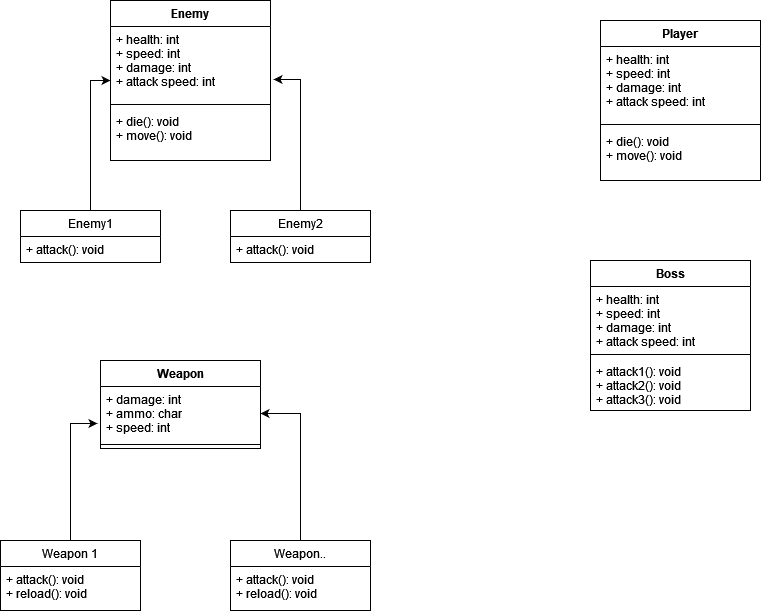

The diagram above was exported from draw.io. Its source (the exported page's mxGraphModel, read from the mxfile embedded in the PNG):
<mxGraphModel dx="1434" dy="774" grid="1" gridSize="10" guides="1" tooltips="1" connect="1" arrows="1" fold="1" page="1" pageScale="1" pageWidth="850" pageHeight="1100" math="0" shadow="0">
  <root>
    <mxCell id="0" />
    <mxCell id="1" parent="0" />
    <mxCell id="Yb9nG9hL9Tv_6JqZr2aF-11" style="edgeStyle=orthogonalEdgeStyle;rounded=0;orthogonalLoop=1;jettySize=auto;html=1;" parent="1" source="Yb9nG9hL9Tv_6JqZr2aF-3" edge="1">
      <mxGeometry relative="1" as="geometry">
        <mxPoint x="130" y="100" as="targetPoint" />
        <Array as="points">
          <mxPoint x="110" y="100" />
        </Array>
      </mxGeometry>
    </mxCell>
    <mxCell id="Yb9nG9hL9Tv_6JqZr2aF-3" value="Enemy1" style="swimlane;fontStyle=0;childLayout=stackLayout;horizontal=1;startSize=26;fillColor=none;horizontalStack=0;resizeParent=1;resizeParentMax=0;resizeLast=0;collapsible=1;marginBottom=0;" parent="1" vertex="1">
      <mxGeometry x="40" y="230" width="140" height="52" as="geometry" />
    </mxCell>
    <mxCell id="Yb9nG9hL9Tv_6JqZr2aF-4" value="+ attack(): void" style="text;strokeColor=none;fillColor=none;align=left;verticalAlign=top;spacingLeft=4;spacingRight=4;overflow=hidden;rotatable=0;points=[[0,0.5],[1,0.5]];portConstraint=eastwest;" parent="Yb9nG9hL9Tv_6JqZr2aF-3" vertex="1">
      <mxGeometry y="26" width="140" height="26" as="geometry" />
    </mxCell>
    <mxCell id="i94cUDTkqezV_KIxwWx3-2" style="edgeStyle=orthogonalEdgeStyle;rounded=0;orthogonalLoop=1;jettySize=auto;html=1;entryX=1.019;entryY=0.716;entryDx=0;entryDy=0;entryPerimeter=0;" parent="1" source="Yb9nG9hL9Tv_6JqZr2aF-7" target="_DfeRZ6OqCroxc9CPx32-7" edge="1">
      <mxGeometry relative="1" as="geometry">
        <mxPoint x="350" y="110" as="targetPoint" />
      </mxGeometry>
    </mxCell>
    <mxCell id="Yb9nG9hL9Tv_6JqZr2aF-7" value="Enemy2" style="swimlane;fontStyle=0;childLayout=stackLayout;horizontal=1;startSize=26;fillColor=none;horizontalStack=0;resizeParent=1;resizeParentMax=0;resizeLast=0;collapsible=1;marginBottom=0;" parent="1" vertex="1">
      <mxGeometry x="250" y="230" width="140" height="52" as="geometry">
        <mxRectangle x="220" y="320" width="80" height="30" as="alternateBounds" />
      </mxGeometry>
    </mxCell>
    <mxCell id="Yb9nG9hL9Tv_6JqZr2aF-8" value="+ attack(): void" style="text;strokeColor=none;fillColor=none;align=left;verticalAlign=top;spacingLeft=4;spacingRight=4;overflow=hidden;rotatable=0;points=[[0,0.5],[1,0.5]];portConstraint=eastwest;" parent="Yb9nG9hL9Tv_6JqZr2aF-7" vertex="1">
      <mxGeometry y="26" width="140" height="26" as="geometry" />
    </mxCell>
    <mxCell id="10TrrEbB8bhkZLz6Yst0-2" value="Boss" style="swimlane;fontStyle=1;align=center;verticalAlign=top;childLayout=stackLayout;horizontal=1;startSize=26;horizontalStack=0;resizeParent=1;resizeParentMax=0;resizeLast=0;collapsible=1;marginBottom=0;" parent="1" vertex="1">
      <mxGeometry x="610" y="280" width="160" height="150" as="geometry" />
    </mxCell>
    <mxCell id="10TrrEbB8bhkZLz6Yst0-3" value="+ health: int&#10;+ speed: int&#10;+ damage: int&#10;+ attack speed: int" style="text;strokeColor=none;fillColor=none;align=left;verticalAlign=top;spacingLeft=4;spacingRight=4;overflow=hidden;rotatable=0;points=[[0,0.5],[1,0.5]];portConstraint=eastwest;" parent="10TrrEbB8bhkZLz6Yst0-2" vertex="1">
      <mxGeometry y="26" width="160" height="64" as="geometry" />
    </mxCell>
    <mxCell id="10TrrEbB8bhkZLz6Yst0-4" value="" style="line;strokeWidth=1;fillColor=none;align=left;verticalAlign=middle;spacingTop=-1;spacingLeft=3;spacingRight=3;rotatable=0;labelPosition=right;points=[];portConstraint=eastwest;strokeColor=inherit;" parent="10TrrEbB8bhkZLz6Yst0-2" vertex="1">
      <mxGeometry y="90" width="160" height="8" as="geometry" />
    </mxCell>
    <mxCell id="10TrrEbB8bhkZLz6Yst0-5" value="+ attack1(): void&#10;+ attack2(): void&#10;+ attack3(): void" style="text;strokeColor=none;fillColor=none;align=left;verticalAlign=top;spacingLeft=4;spacingRight=4;overflow=hidden;rotatable=0;points=[[0,0.5],[1,0.5]];portConstraint=eastwest;" parent="10TrrEbB8bhkZLz6Yst0-2" vertex="1">
      <mxGeometry y="98" width="160" height="52" as="geometry" />
    </mxCell>
    <mxCell id="i94cUDTkqezV_KIxwWx3-4" value="Weapon" style="swimlane;fontStyle=1;align=center;verticalAlign=top;childLayout=stackLayout;horizontal=1;startSize=26;horizontalStack=0;resizeParent=1;resizeParentMax=0;resizeLast=0;collapsible=1;marginBottom=0;" parent="1" vertex="1">
      <mxGeometry x="120" y="380" width="160" height="88" as="geometry" />
    </mxCell>
    <mxCell id="i94cUDTkqezV_KIxwWx3-5" value="+ damage: int&#10;+ ammo: char&#10;+ speed: int" style="text;strokeColor=none;fillColor=none;align=left;verticalAlign=top;spacingLeft=4;spacingRight=4;overflow=hidden;rotatable=0;points=[[0,0.5],[1,0.5]];portConstraint=eastwest;" parent="i94cUDTkqezV_KIxwWx3-4" vertex="1">
      <mxGeometry y="26" width="160" height="54" as="geometry" />
    </mxCell>
    <mxCell id="i94cUDTkqezV_KIxwWx3-6" value="" style="line;strokeWidth=1;fillColor=none;align=left;verticalAlign=middle;spacingTop=-1;spacingLeft=3;spacingRight=3;rotatable=0;labelPosition=right;points=[];portConstraint=eastwest;strokeColor=inherit;" parent="i94cUDTkqezV_KIxwWx3-4" vertex="1">
      <mxGeometry y="80" width="160" height="8" as="geometry" />
    </mxCell>
    <mxCell id="_DfeRZ6OqCroxc9CPx32-6" value="Enemy" style="swimlane;fontStyle=1;align=center;verticalAlign=top;childLayout=stackLayout;horizontal=1;startSize=26;horizontalStack=0;resizeParent=1;resizeParentMax=0;resizeLast=0;collapsible=1;marginBottom=0;" vertex="1" parent="1">
      <mxGeometry x="130" y="20" width="160" height="160" as="geometry" />
    </mxCell>
    <mxCell id="_DfeRZ6OqCroxc9CPx32-7" value="+ health: int&#10;+ speed: int&#10;+ damage: int&#10;+ attack speed: int" style="text;strokeColor=none;fillColor=none;align=left;verticalAlign=top;spacingLeft=4;spacingRight=4;overflow=hidden;rotatable=0;points=[[0,0.5],[1,0.5]];portConstraint=eastwest;" vertex="1" parent="_DfeRZ6OqCroxc9CPx32-6">
      <mxGeometry y="26" width="160" height="74" as="geometry" />
    </mxCell>
    <mxCell id="_DfeRZ6OqCroxc9CPx32-8" value="" style="line;strokeWidth=1;fillColor=none;align=left;verticalAlign=middle;spacingTop=-1;spacingLeft=3;spacingRight=3;rotatable=0;labelPosition=right;points=[];portConstraint=eastwest;strokeColor=inherit;" vertex="1" parent="_DfeRZ6OqCroxc9CPx32-6">
      <mxGeometry y="100" width="160" height="8" as="geometry" />
    </mxCell>
    <mxCell id="_DfeRZ6OqCroxc9CPx32-9" value="+ die(): void&#10;+ move(): void&#10;" style="text;strokeColor=none;fillColor=none;align=left;verticalAlign=top;spacingLeft=4;spacingRight=4;overflow=hidden;rotatable=0;points=[[0,0.5],[1,0.5]];portConstraint=eastwest;" vertex="1" parent="_DfeRZ6OqCroxc9CPx32-6">
      <mxGeometry y="108" width="160" height="52" as="geometry" />
    </mxCell>
    <mxCell id="_DfeRZ6OqCroxc9CPx32-12" value="Player" style="swimlane;fontStyle=1;align=center;verticalAlign=top;childLayout=stackLayout;horizontal=1;startSize=26;horizontalStack=0;resizeParent=1;resizeParentMax=0;resizeLast=0;collapsible=1;marginBottom=0;" vertex="1" parent="1">
      <mxGeometry x="620" y="40" width="160" height="160" as="geometry" />
    </mxCell>
    <mxCell id="_DfeRZ6OqCroxc9CPx32-13" value="+ health: int&#10;+ speed: int&#10;+ damage: int&#10;+ attack speed: int" style="text;strokeColor=none;fillColor=none;align=left;verticalAlign=top;spacingLeft=4;spacingRight=4;overflow=hidden;rotatable=0;points=[[0,0.5],[1,0.5]];portConstraint=eastwest;" vertex="1" parent="_DfeRZ6OqCroxc9CPx32-12">
      <mxGeometry y="26" width="160" height="74" as="geometry" />
    </mxCell>
    <mxCell id="_DfeRZ6OqCroxc9CPx32-14" value="" style="line;strokeWidth=1;fillColor=none;align=left;verticalAlign=middle;spacingTop=-1;spacingLeft=3;spacingRight=3;rotatable=0;labelPosition=right;points=[];portConstraint=eastwest;strokeColor=inherit;" vertex="1" parent="_DfeRZ6OqCroxc9CPx32-12">
      <mxGeometry y="100" width="160" height="8" as="geometry" />
    </mxCell>
    <mxCell id="_DfeRZ6OqCroxc9CPx32-15" value="+ die(): void&#10;+ move(): void&#10;" style="text;strokeColor=none;fillColor=none;align=left;verticalAlign=top;spacingLeft=4;spacingRight=4;overflow=hidden;rotatable=0;points=[[0,0.5],[1,0.5]];portConstraint=eastwest;" vertex="1" parent="_DfeRZ6OqCroxc9CPx32-12">
      <mxGeometry y="108" width="160" height="52" as="geometry" />
    </mxCell>
    <mxCell id="_DfeRZ6OqCroxc9CPx32-20" style="edgeStyle=orthogonalEdgeStyle;rounded=0;orthogonalLoop=1;jettySize=auto;html=1;entryX=-0.019;entryY=0.685;entryDx=0;entryDy=0;entryPerimeter=0;" edge="1" parent="1" source="_DfeRZ6OqCroxc9CPx32-16" target="i94cUDTkqezV_KIxwWx3-5">
      <mxGeometry relative="1" as="geometry" />
    </mxCell>
    <mxCell id="_DfeRZ6OqCroxc9CPx32-16" value="Weapon 1" style="swimlane;fontStyle=0;childLayout=stackLayout;horizontal=1;startSize=26;fillColor=none;horizontalStack=0;resizeParent=1;resizeParentMax=0;resizeLast=0;collapsible=1;marginBottom=0;" vertex="1" parent="1">
      <mxGeometry x="20" y="560" width="140" height="70" as="geometry" />
    </mxCell>
    <mxCell id="_DfeRZ6OqCroxc9CPx32-17" value="+ attack(): void&#10;+ reload(): void" style="text;strokeColor=none;fillColor=none;align=left;verticalAlign=top;spacingLeft=4;spacingRight=4;overflow=hidden;rotatable=0;points=[[0,0.5],[1,0.5]];portConstraint=eastwest;" vertex="1" parent="_DfeRZ6OqCroxc9CPx32-16">
      <mxGeometry y="26" width="140" height="44" as="geometry" />
    </mxCell>
    <mxCell id="_DfeRZ6OqCroxc9CPx32-24" style="edgeStyle=orthogonalEdgeStyle;rounded=0;orthogonalLoop=1;jettySize=auto;html=1;entryX=1;entryY=0.5;entryDx=0;entryDy=0;" edge="1" parent="1" source="_DfeRZ6OqCroxc9CPx32-22" target="i94cUDTkqezV_KIxwWx3-5">
      <mxGeometry relative="1" as="geometry" />
    </mxCell>
    <mxCell id="_DfeRZ6OqCroxc9CPx32-22" value="Weapon.." style="swimlane;fontStyle=0;childLayout=stackLayout;horizontal=1;startSize=26;fillColor=none;horizontalStack=0;resizeParent=1;resizeParentMax=0;resizeLast=0;collapsible=1;marginBottom=0;" vertex="1" parent="1">
      <mxGeometry x="250" y="560" width="140" height="70" as="geometry" />
    </mxCell>
    <mxCell id="_DfeRZ6OqCroxc9CPx32-23" value="+ attack(): void&#10;+ reload(): void" style="text;strokeColor=none;fillColor=none;align=left;verticalAlign=top;spacingLeft=4;spacingRight=4;overflow=hidden;rotatable=0;points=[[0,0.5],[1,0.5]];portConstraint=eastwest;" vertex="1" parent="_DfeRZ6OqCroxc9CPx32-22">
      <mxGeometry y="26" width="140" height="44" as="geometry" />
    </mxCell>
  </root>
</mxGraphModel>